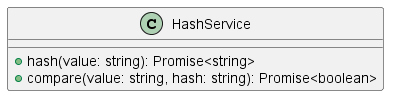

The diagram above was rendered by PlantUML. Its source (embedded in the PNG):
@startuml

class HashService {
    + hash(value: string): Promise<string>
    + compare(value: string, hash: string): Promise<boolean>
}

@enduml